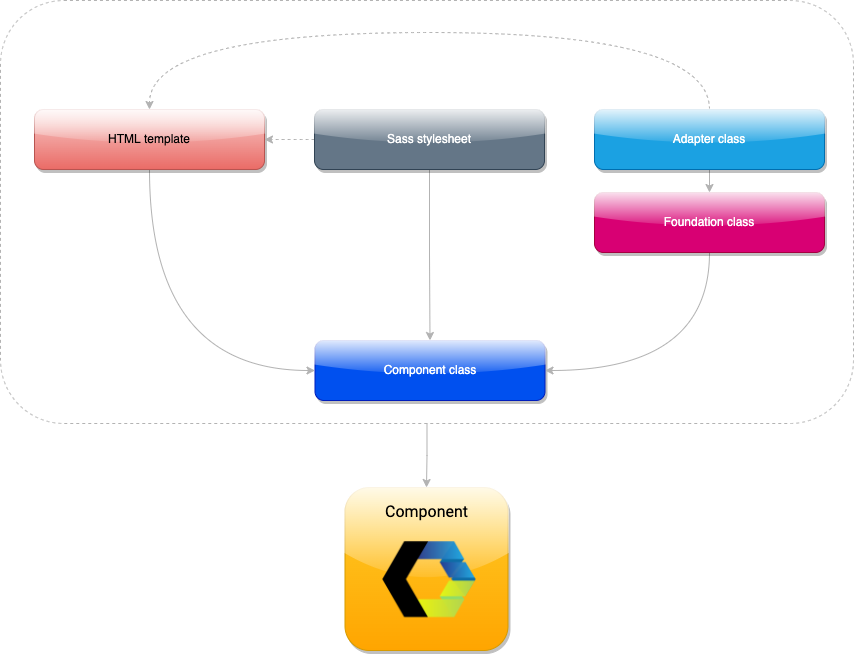

The diagram above was exported from draw.io. Its source (the exported page's mxGraphModel, read from the mxfile embedded in the PNG):
<mxGraphModel dx="1426" dy="852" grid="0" gridSize="10" guides="1" tooltips="1" connect="1" arrows="1" fold="1" page="0" pageScale="1" pageWidth="1100" pageHeight="850" background="none" math="0" shadow="0">
  <root>
    <mxCell id="0" />
    <mxCell id="1" parent="0" />
    <mxCell id="1ZXC6NXHaxbuEG82wx9l-1" value="" style="group;fillColor=none;" vertex="1" connectable="0" parent="1">
      <mxGeometry x="468.5" y="560" width="163" height="163" as="geometry" />
    </mxCell>
    <mxCell id="1ZXC6NXHaxbuEG82wx9l-2" value="&lt;p style=&quot;line-height: 0.3&quot;&gt;Component&lt;/p&gt;" style="whiteSpace=wrap;html=1;aspect=fixed;fillColor=#ffcd28;strokeColor=#d79b00;fontFamily=Roboto;fontSource=https%3A%2F%2Ffonts.googleapis.com%2Fcss%3Ffamily%3DRoboto;fontStyle=0;fontSize=16;verticalAlign=top;rounded=1;gradientColor=#ffa500;glass=1;shadow=1;" vertex="1" parent="1ZXC6NXHaxbuEG82wx9l-1">
      <mxGeometry x="-3" y="2" width="163" height="163" as="geometry" />
    </mxCell>
    <mxCell id="1ZXC6NXHaxbuEG82wx9l-3" value="" style="shape=image;verticalLabelPosition=bottom;labelBackgroundColor=default;verticalAlign=top;aspect=fixed;imageAspect=0;image=https://www.webcomponents.org/assets/logo-192x192.png;" vertex="1" parent="1ZXC6NXHaxbuEG82wx9l-1">
      <mxGeometry x="34.60335195530726" y="47.35195530726257" width="93.79329608938548" height="93.79329608938548" as="geometry" />
    </mxCell>
    <mxCell id="1ZXC6NXHaxbuEG82wx9l-25" style="edgeStyle=orthogonalEdgeStyle;rounded=0;orthogonalLoop=1;jettySize=auto;html=1;entryX=0.5;entryY=0;entryDx=0;entryDy=0;strokeColor=#B3B3B3;" edge="1" parent="1" source="1ZXC6NXHaxbuEG82wx9l-5" target="1ZXC6NXHaxbuEG82wx9l-2">
      <mxGeometry relative="1" as="geometry" />
    </mxCell>
    <mxCell id="1ZXC6NXHaxbuEG82wx9l-5" value="" style="rounded=1;whiteSpace=wrap;html=1;dashed=1;fontFamily=Roboto;fontSource=https%3A%2F%2Ffonts.googleapis.com%2Fcss%3Ffamily%3DRoboto;fontSize=16;fillColor=none;strokeColor=#B3B3B3;" vertex="1" parent="1">
      <mxGeometry x="121" y="75" width="853" height="423" as="geometry" />
    </mxCell>
    <mxCell id="1ZXC6NXHaxbuEG82wx9l-19" style="edgeStyle=orthogonalEdgeStyle;orthogonalLoop=1;jettySize=auto;html=1;exitX=0.5;exitY=1;exitDx=0;exitDy=0;entryX=0;entryY=0.5;entryDx=0;entryDy=0;curved=1;strokeColor=#B3B3B3;" edge="1" parent="1" source="1ZXC6NXHaxbuEG82wx9l-8" target="1ZXC6NXHaxbuEG82wx9l-13">
      <mxGeometry relative="1" as="geometry" />
    </mxCell>
    <mxCell id="1ZXC6NXHaxbuEG82wx9l-8" value="HTML template" style="rounded=1;whiteSpace=wrap;html=1;fillColor=#f8cecc;strokeColor=#b85450;glass=1;shadow=1;sketch=0;gradientColor=#ea6b66;" vertex="1" parent="1">
      <mxGeometry x="155" y="184" width="230" height="60" as="geometry" />
    </mxCell>
    <mxCell id="1ZXC6NXHaxbuEG82wx9l-20" style="edgeStyle=orthogonalEdgeStyle;rounded=0;orthogonalLoop=1;jettySize=auto;html=1;exitX=0.5;exitY=1;exitDx=0;exitDy=0;entryX=0.5;entryY=0;entryDx=0;entryDy=0;strokeColor=#B3B3B3;" edge="1" parent="1" source="1ZXC6NXHaxbuEG82wx9l-9" target="1ZXC6NXHaxbuEG82wx9l-13">
      <mxGeometry relative="1" as="geometry" />
    </mxCell>
    <mxCell id="1ZXC6NXHaxbuEG82wx9l-31" style="edgeStyle=orthogonalEdgeStyle;curved=1;orthogonalLoop=1;jettySize=auto;html=1;strokeColor=#B3B3B3;dashed=1;" edge="1" parent="1" source="1ZXC6NXHaxbuEG82wx9l-9" target="1ZXC6NXHaxbuEG82wx9l-8">
      <mxGeometry relative="1" as="geometry" />
    </mxCell>
    <mxCell id="1ZXC6NXHaxbuEG82wx9l-9" value="Sass stylesheet" style="rounded=1;whiteSpace=wrap;html=1;glass=1;shadow=1;sketch=0;fillColor=#647687;strokeColor=#314354;fontColor=#ffffff;" vertex="1" parent="1">
      <mxGeometry x="435" y="184" width="230" height="60" as="geometry" />
    </mxCell>
    <mxCell id="1ZXC6NXHaxbuEG82wx9l-13" value="Component class" style="rounded=1;whiteSpace=wrap;html=1;fillColor=#0050ef;strokeColor=#001DBC;fontColor=#ffffff;glass=1;shadow=1;sketch=0;" vertex="1" parent="1">
      <mxGeometry x="435.5" y="415" width="230" height="60" as="geometry" />
    </mxCell>
    <mxCell id="1ZXC6NXHaxbuEG82wx9l-22" style="edgeStyle=orthogonalEdgeStyle;orthogonalLoop=1;jettySize=auto;html=1;exitX=0.5;exitY=1;exitDx=0;exitDy=0;entryX=1;entryY=0.5;entryDx=0;entryDy=0;curved=1;strokeColor=#B3B3B3;" edge="1" parent="1" source="1ZXC6NXHaxbuEG82wx9l-6" target="1ZXC6NXHaxbuEG82wx9l-13">
      <mxGeometry relative="1" as="geometry" />
    </mxCell>
    <mxCell id="1ZXC6NXHaxbuEG82wx9l-6" value="Foundation class" style="rounded=1;whiteSpace=wrap;html=1;fillColor=#d80073;fontColor=#ffffff;strokeColor=#A50040;glass=1;shadow=1;sketch=0;" vertex="1" parent="1">
      <mxGeometry x="715" y="267" width="230" height="60" as="geometry" />
    </mxCell>
    <mxCell id="1ZXC6NXHaxbuEG82wx9l-21" style="edgeStyle=orthogonalEdgeStyle;rounded=0;orthogonalLoop=1;jettySize=auto;html=1;exitX=0.5;exitY=1;exitDx=0;exitDy=0;entryX=0.5;entryY=0;entryDx=0;entryDy=0;strokeColor=#B3B3B3;" edge="1" parent="1" source="1ZXC6NXHaxbuEG82wx9l-7" target="1ZXC6NXHaxbuEG82wx9l-6">
      <mxGeometry relative="1" as="geometry" />
    </mxCell>
    <mxCell id="1ZXC6NXHaxbuEG82wx9l-30" style="edgeStyle=orthogonalEdgeStyle;curved=1;orthogonalLoop=1;jettySize=auto;html=1;entryX=0.5;entryY=0;entryDx=0;entryDy=0;strokeColor=#B3B3B3;dashed=1;" edge="1" parent="1" source="1ZXC6NXHaxbuEG82wx9l-7" target="1ZXC6NXHaxbuEG82wx9l-8">
      <mxGeometry relative="1" as="geometry">
        <Array as="points">
          <mxPoint x="830" y="107" />
          <mxPoint x="270" y="107" />
        </Array>
      </mxGeometry>
    </mxCell>
    <mxCell id="1ZXC6NXHaxbuEG82wx9l-7" value="Adapter class" style="rounded=1;whiteSpace=wrap;html=1;fillColor=#1ba1e2;fontColor=#ffffff;strokeColor=#006EAF;glass=1;shadow=1;sketch=0;" vertex="1" parent="1">
      <mxGeometry x="715" y="184" width="230" height="60" as="geometry" />
    </mxCell>
  </root>
</mxGraphModel>